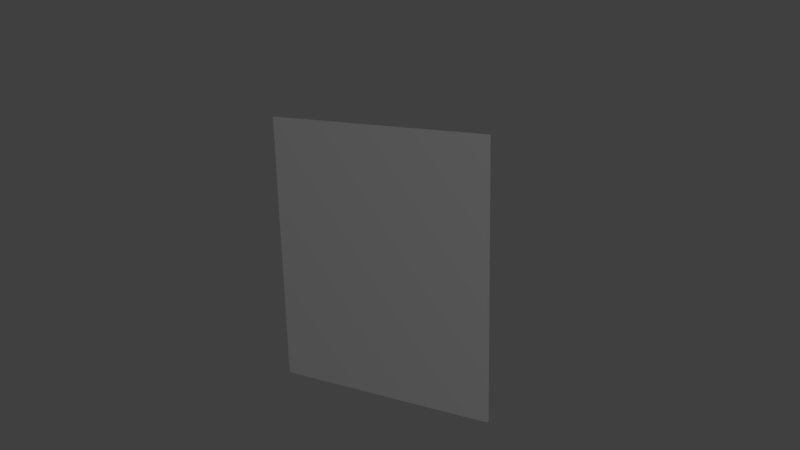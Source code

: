 # Source: CatToyRed.blend  (saved by Blender 2.77.0; exported with 4.5.12 LTS)
import bpy
from mathutils import Matrix  # noqa: F401  (used for matrix-valued properties, if any)

bpy.ops.wm.read_factory_settings(use_empty=True)
scene = bpy.context.scene
scene.name = 'Scene'

# ---- collections
col_collection_1 = bpy.data.collections.new('Collection 1'); scene.collection.children.link(col_collection_1)

# ---- materials (node trees are filled in below, after node groups)
mat_material_001 = bpy.data.materials.new('Material.001')
mat_material_001.alpha_threshold = 0.0
mat_material_001.use_transparent_shadow = False
mat_material_001.roughness = 0.5

# ---- material node trees

# ---- world
world_world = bpy.data.worlds.new('World'); scene.world = world_world
world_world.color = (0.05088, 0.05088, 0.05088)
world_world.use_sun_shadow = False
world_world.sun_shadow_jitter_overblur = 0.0
world_world.cycles.sampling_method = 'MANUAL'

# ---- cameras
cam_camera_001 = bpy.data.cameras.new('Camera.001')
cam_camera_001.clip_end = 100.0
cam_camera_001.lens = 35.0
cam_camera_001.sensor_width = 32.0
cam_camera_001.sensor_height = 18.0
cam_camera_001.ortho_scale = 7.314
cam_camera_001.dof.focus_distance = 0.0
cam_camera_001.dof.aperture_fstop = 128.0
cam_camera_001.dof.aperture_blades = 6
cam_camera = bpy.data.cameras.new('Camera')
cam_camera.clip_end = 100.0
cam_camera.lens = 35.0
cam_camera.sensor_width = 32.0
cam_camera.sensor_height = 18.0
cam_camera.ortho_scale = 7.314
cam_camera.dof.focus_distance = 0.0
cam_camera.dof.aperture_fstop = 128.0

# ---- lights
light_lamp_001 = bpy.data.lights.new('Lamp.001', 'POINT')
light_lamp_001.transmission_factor = 0.0
light_lamp_001.energy = 100.0
light_lamp_001.shadow_buffer_clip_start = 0.5
light_lamp_001.shadow_soft_size = 0.1
light_lamp_001.shadow_maximum_resolution = 0.006
light_lamp_001.use_absolute_resolution = True
light_lamp = bpy.data.lights.new('Lamp', 'POINT')
light_lamp.transmission_factor = 0.0
light_lamp.cutoff_distance = 30.0
light_lamp.energy = 100.0
light_lamp.shadow_buffer_clip_start = 1.001
light_lamp.shadow_soft_size = 0.1
light_lamp.shadow_maximum_resolution = 0.006
light_lamp.use_absolute_resolution = True

# ---- meshes
me_plane = bpy.data.meshes.new('Plane')
me_plane.from_pydata([(-1.0, -1.0, 0.0), (1.0, -1.0, 0.0), (-1.0, 1.0, 0.0), (1.0, 1.0, 0.0)], [], [(0, 1, 3, 2)])
me_plane.polygons.foreach_set('use_smooth', [True] * 1)
_uv = me_plane.uv_layers.new(name='UVMap')
_uv.uv.foreach_set('vector', [0.0001, 9.998e-05, 0.9999, 9.998e-05, 0.9999, 0.9999, 9.998e-05, 0.9999])
me_plane.materials.append(mat_material_001)
me_plane.use_remesh_preserve_volume = False
me_plane.use_remesh_preserve_attributes = False
me_plane.use_mirror_vertex_groups = False
me_plane.update()
me_plane.normals_split_custom_set([tuple(v) for v in zip(*[iter([0.0, 0.0, 1.0, 0.0, 0.0, 1.0, 0.0, 0.0, 1.0, 0.0, 0.0, 1.0])] * 3)])

# ---- objects
ob_camera_001 = bpy.data.objects.new('Camera.001', cam_camera_001)
ob_lamp_001 = bpy.data.objects.new('Lamp.001', light_lamp_001)
ob_plane = bpy.data.objects.new('Plane', me_plane)
ob_lamp = bpy.data.objects.new('Lamp', light_lamp)
ob_camera = bpy.data.objects.new('Camera', cam_camera)

# ---- transforms, parenting, visibility, modifiers, constraints
ob_camera_001.location = (7.481, -6.508, 5.344)
ob_camera_001.rotation_euler = (2.032, -0.01082, -2.327)
ob_camera_001.scale = (1.0, 1.0, 1.0)
ob_camera_001.color = (0.8, 0.8, 0.8, 1.0)
ob_camera_001.lineart.crease_threshold = 0.0
ob_lamp_001.location = (3.386, -3.885, 3.203)
ob_lamp_001.rotation_euler = (-2.491, 0.05522, 1.866)
ob_lamp_001.scale = (1.0, 1.0, 1.0)
ob_lamp_001.color = (0.8, 0.8, 0.8, 1.0)
ob_lamp_001.lineart.crease_threshold = 0.0
ob_plane.location = (0.0, 0.0, 0.0)
ob_plane.rotation_euler = (1.571, -0.0, 0.0)
ob_plane.scale = (0.32, 0.38, 1.0)
ob_plane.color = (0.8, 0.8, 0.8, 1.0)
ob_plane.lineart.crease_threshold = 0.0
ob_lamp.location = (5.546, -0.7961, 1.743)
ob_lamp.rotation_euler = (0.6503, 0.05522, 1.866)
ob_lamp.lock_rotations_4d = False
ob_lamp.empty_display_type = 'ARROWS'
ob_lamp.color = (0.0, 0.0, 0.0, 0.0)
ob_lamp.lineart.crease_threshold = 0.0
ob_camera.location = (1.148, -1.859, 0.7824)
ob_camera.rotation_euler = (1.274, 0.02323, 0.5191)
ob_camera.lock_rotations_4d = False
ob_camera.empty_display_type = 'ARROWS'
ob_camera.color = (0.0, 0.0, 0.0, 0.0)
ob_camera.display_type = 'WIRE'
ob_camera.lineart.crease_threshold = 0.0

# ---- collection membership
col_collection_1.objects.link(ob_camera_001)
col_collection_1.objects.link(ob_lamp_001)
col_collection_1.objects.link(ob_plane)
col_collection_1.objects.link(ob_lamp)
col_collection_1.objects.link(ob_camera)

# ---- scene / render settings (as saved in the file)
scene.camera = ob_camera
scene.frame_start = 1; scene.frame_end = 250; scene.frame_set(1)
scene.render.engine = 'BLENDER_EEVEE_NEXT'
scene.render.resolution_percentage = 50
scene.render.dither_intensity = 0.0
scene.cycles.use_denoising = False
scene.cycles.samples = 128
scene.cycles.sampling_pattern = 'TABULATED_SOBOL'
scene.cycles.light_sampling_threshold = 0.0
scene.cycles.use_adaptive_sampling = False
scene.cycles.use_light_tree = False
scene.cycles.blur_glossy = 0.0
scene.cycles.sample_clamp_indirect = 0.0
scene.view_settings.view_transform = 'Standard'
bpy.context.view_layer.update()
